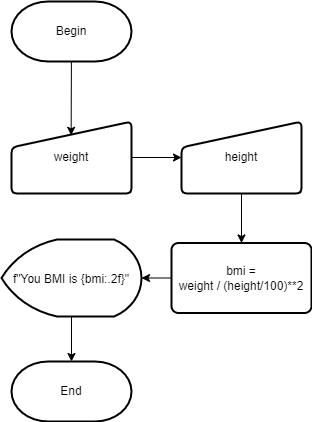

The diagram above was exported from draw.io. Its source (the exported page's mxGraphModel, read from the mxfile embedded in the PNG):
<mxGraphModel dx="820" dy="502" grid="1" gridSize="10" guides="1" tooltips="1" connect="1" arrows="1" fold="1" page="1" pageScale="1" pageWidth="850" pageHeight="1100" background="none" math="0" shadow="0">
  <root>
    <mxCell id="0" />
    <mxCell id="1" parent="0" />
    <mxCell id="11" value="" style="edgeStyle=none;html=1;entryX=0.497;entryY=0.192;entryDx=0;entryDy=0;entryPerimeter=0;" edge="1" parent="1" source="2" target="5">
      <mxGeometry relative="1" as="geometry" />
    </mxCell>
    <mxCell id="2" value="Begin" style="strokeWidth=2;html=1;shape=mxgraph.flowchart.terminator;whiteSpace=wrap;" vertex="1" parent="1">
      <mxGeometry x="360" y="40" width="120" height="60" as="geometry" />
    </mxCell>
    <mxCell id="3" value="End" style="strokeWidth=2;html=1;shape=mxgraph.flowchart.terminator;whiteSpace=wrap;" vertex="1" parent="1">
      <mxGeometry x="360" y="400" width="120" height="60" as="geometry" />
    </mxCell>
    <mxCell id="9" value="" style="edgeStyle=none;html=1;" edge="1" parent="1" source="4" target="7">
      <mxGeometry relative="1" as="geometry" />
    </mxCell>
    <mxCell id="4" value="height" style="html=1;strokeWidth=2;shape=manualInput;whiteSpace=wrap;rounded=1;size=26;arcSize=11;" vertex="1" parent="1">
      <mxGeometry x="530" y="160" width="120" height="72" as="geometry" />
    </mxCell>
    <mxCell id="10" value="" style="edgeStyle=none;html=1;" edge="1" parent="1" source="5" target="4">
      <mxGeometry relative="1" as="geometry" />
    </mxCell>
    <mxCell id="5" value="weight" style="html=1;strokeWidth=2;shape=manualInput;whiteSpace=wrap;rounded=1;size=26;arcSize=11;" vertex="1" parent="1">
      <mxGeometry x="360" y="160" width="120" height="72" as="geometry" />
    </mxCell>
    <mxCell id="13" value="" style="edgeStyle=none;html=1;" edge="1" parent="1" source="6" target="3">
      <mxGeometry relative="1" as="geometry" />
    </mxCell>
    <mxCell id="6" value="&lt;div style=&quot;line-height: 26px&quot;&gt;&lt;font style=&quot;line-height: 1.2 ; font-size: 12px&quot;&gt;f&quot;You BMI is {bmi:.2f}&quot;&lt;/font&gt;&lt;/div&gt;" style="strokeWidth=2;html=1;shape=mxgraph.flowchart.display;whiteSpace=wrap;" vertex="1" parent="1">
      <mxGeometry x="350" y="278" width="140" height="77" as="geometry" />
    </mxCell>
    <mxCell id="8" value="" style="edgeStyle=none;html=1;" edge="1" parent="1" source="7" target="6">
      <mxGeometry relative="1" as="geometry" />
    </mxCell>
    <mxCell id="7" value="bmi =&lt;br&gt;weight / (height/100)**2" style="rounded=1;whiteSpace=wrap;html=1;absoluteArcSize=1;arcSize=14;strokeWidth=2;" vertex="1" parent="1">
      <mxGeometry x="520" y="281.5" width="140" height="70" as="geometry" />
    </mxCell>
  </root>
</mxGraphModel>